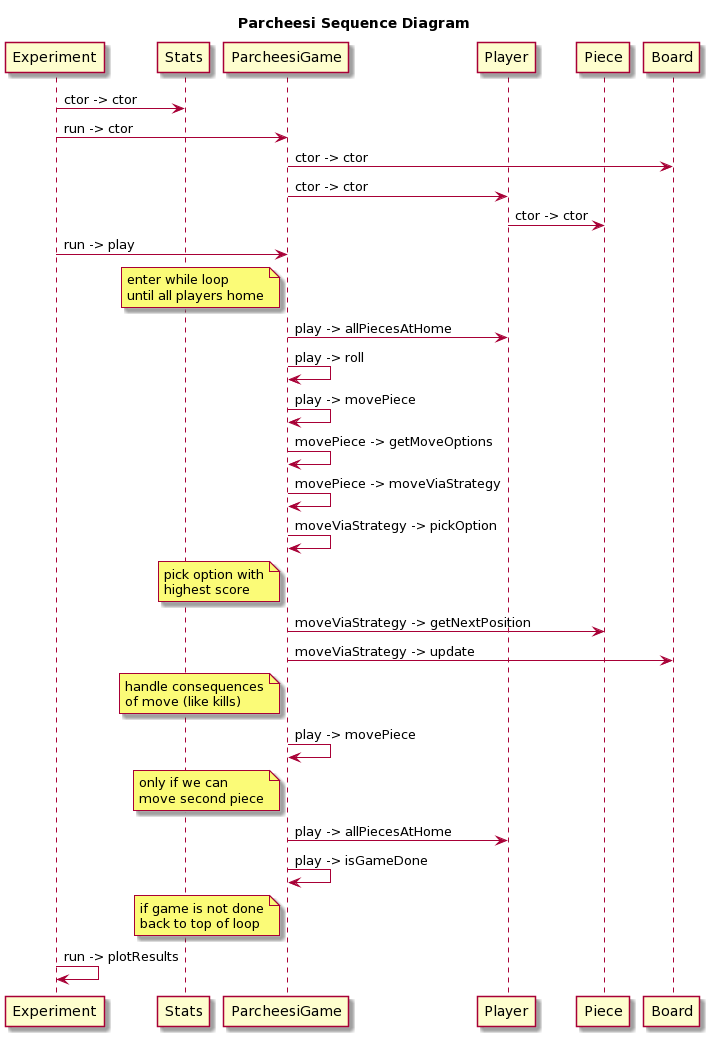

The diagram above was rendered by PlantUML. Its source (embedded in the PNG):
@startuml
skin rose

title Parcheesi Sequence Diagram

participant Experiment as E 
participant Stats as S 
participant ParcheesiGame as G
participant Player as P
participant Piece as C
participant Board as B

E -> S: ctor -> ctor
E -> G: run -> ctor
G -> B: ctor -> ctor
G -> P: ctor -> ctor
P -> C: ctor -> ctor
E -> G: run -> play
Note left of G: enter while loop\nuntil all players home
G -> P: play -> allPiecesAtHome
G -> G: play -> roll
G -> G: play -> movePiece
G -> G: movePiece -> getMoveOptions
G -> G: movePiece -> moveViaStrategy
G -> G: moveViaStrategy -> pickOption
Note left of G: pick option with\nhighest score
G -> C: moveViaStrategy -> getNextPosition
G -> B: moveViaStrategy -> update
Note left of G: handle consequences\nof move (like kills)
G -> G: play -> movePiece
Note left of G: only if we can\nmove second piece
G -> P: play -> allPiecesAtHome
G -> G: play -> isGameDone
Note left of G: if game is not done\nback to top of loop
E -> E: run -> plotResults
@enduml